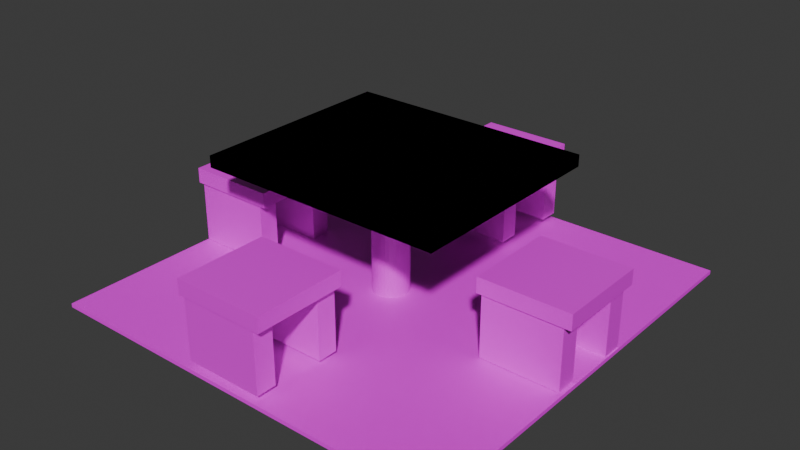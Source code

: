 # Source: MesaGrande.blend  (saved by Blender 5.0.119; exported with 4.5.12 LTS)
import bpy
from mathutils import Matrix  # noqa: F401  (used for matrix-valued properties, if any)

bpy.ops.wm.read_factory_settings(use_empty=True)
scene = bpy.context.scene
scene.name = 'Scene'

# ---- collections
col_collection = bpy.data.collections.new('Collection'); scene.collection.children.link(col_collection)

# ---- images (referenced by path relative to the original .blend; pixels are not part of the script)
import os
ASSET_DIR = os.environ.get("B2B_ASSET_DIR", "")  # directory of the original .blend (textures are referenced by path, not embedded)
HERE = os.path.dirname(os.path.abspath(__file__))  # packed textures are extracted next to this script under _unpacked/

def load_image(name, relpath, width, height, colorspace="sRGB"):
    """Load a texture the original file referenced (path relative to the .blend, or extracted next to this script)."""
    p = next((c for c in (os.path.join(HERE, relpath), os.path.join(ASSET_DIR, relpath)) if relpath and os.path.exists(c)), "")
    if p:
        img = bpy.data.images.load(p, check_existing=True)
        img.name = name
    else:  # same state as the original file: an image datablock whose file is absent (Cycles renders it pink)
        img = bpy.data.images.new(name, width, height)
        img.source = "FILE"
        img.filepath = "//" + (relpath or name)
    img.colorspace_settings.name = colorspace
    return img
img_concreto_jpg = load_image('concreto.jpg', 'concreto.jpg', 1024, 1024, 'sRGB')
img_pngtree_brown_wood_texture_background_image_551539_jpg = load_image('pngtree-brown-wood-texture-background-image_551539.jpg', 'pngtree-brown-wood-texture-background-image_551539.jpg', 1024, 1024, 'sRGB')

# ---- materials (node trees are filled in below, after node groups)
mat_material_002 = bpy.data.materials.new('Material.002')
mat_material_002.alpha_threshold = 0.0
mat_material_002.use_backface_culling_lightprobe_volume = False
mat_material_002.roughness = 0.5
mat_material_002.line_color = (0.0, 0.0, 0.0, 1.0)
mat_material_001 = bpy.data.materials.new('Material.001')
mat_material_001.alpha_threshold = 0.0
mat_material_001.use_backface_culling_lightprobe_volume = False
mat_material_001.roughness = 0.5
mat_material_001.line_color = (0.0, 0.0, 0.0, 1.0)

# ---- material node trees
mat_material_002.use_nodes = True; mat_material_002.node_tree.nodes.clear()
_N = mat_material_002.node_tree.nodes; _L = mat_material_002.node_tree.links
n0 = _N.new('ShaderNodeOutputMaterial'); n0.name = 'Material Output'; n0.location = (200, 100)
n1 = _N.new('ShaderNodeBsdfPrincipled'); n1.name = 'Principled BSDF'; n1.location = (-200, 100)
n1.inputs[3].default_value = 1.8
n2 = _N.new('ShaderNodeTexImage'); n2.name = 'Image Texture'; n2.location = (-490, 71)
n2.image = img_concreto_jpg
_L.new(n1.outputs[0], n0.inputs[0])
_L.new(n2.outputs[0], n1.inputs[0])
n0.is_active_output = True
mat_material_001.use_nodes = True; mat_material_001.node_tree.nodes.clear()
_N = mat_material_001.node_tree.nodes; _L = mat_material_001.node_tree.links
n0 = _N.new('ShaderNodeOutputMaterial'); n0.name = 'Material Output'; n0.location = (200, 100)
n1 = _N.new('ShaderNodeBsdfPrincipled'); n1.name = 'Principled BSDF'; n1.location = (-200, 100)
n2 = _N.new('ShaderNodeTexImage'); n2.name = 'Image Texture'; n2.location = (-490, 71)
n2.image = img_pngtree_brown_wood_texture_background_image_551539_jpg
_L.new(n1.outputs[0], n0.inputs[0])
_L.new(n2.outputs[0], n1.inputs[0])
n0.is_active_output = True

# ---- world
world_world = bpy.data.worlds.new('World'); scene.world = world_world
world_world.use_nodes = True; world_world.node_tree.nodes.clear()
_N = world_world.node_tree.nodes; _L = world_world.node_tree.links
n0 = _N.new('ShaderNodeOutputWorld'); n0.name = 'World Output'; n0.location = (200, 100)
n1 = _N.new('ShaderNodeBackground'); n1.name = 'Background'; n1.location = (-200, 100)
n1.inputs[0].default_value = (0.05088, 0.05088, 0.05088, 1.0)
_L.new(n1.outputs[0], n0.inputs[0])
n0.is_active_output = True
world_world.color = (0.05088, 0.05088, 0.05088)
world_world.sun_shadow_jitter_overblur = 0.0

# ---- meshes
me_cylinder = bpy.data.meshes.new('Cylinder')
me_cylinder.from_pydata([(0.0, 1.0, -1.0), (0.0, 1.0, 1.0), (0.1951, 0.9808, -1.0), (0.1951, 0.9808, 1.0), (0.3827, 0.9239, -1.0), (0.3827, 0.9239, 1.0), (0.5556, 0.8315, -1.0), (0.5556, 0.8315, 1.0), (0.7071, 0.7071, -1.0), (0.7071, 0.7071, 1.0), (0.8315, 0.5556, -1.0), (0.8315, 0.5556, 1.0), (0.9239, 0.3827, -1.0), (0.9239, 0.3827, 1.0), (0.9808, 0.1951, -1.0), (0.9808, 0.1951, 1.0), (1.0, 0.0, -1.0), (1.0, 0.0, 1.0), (0.9808, -0.1951, -1.0), (0.9808, -0.1951, 1.0), (0.9239, -0.3827, -1.0), (0.9239, -0.3827, 1.0), (0.8315, -0.5556, -1.0), (0.8315, -0.5556, 1.0), (0.7071, -0.7071, -1.0), (0.7071, -0.7071, 1.0), (0.5556, -0.8315, -1.0), (0.5556, -0.8315, 1.0), (0.3827, -0.9239, -1.0), (0.3827, -0.9239, 1.0), (0.1951, -0.9808, -1.0), (0.1951, -0.9808, 1.0), (0.0, -1.0, -1.0), (0.0, -1.0, 1.0), (-0.1951, -0.9808, -1.0), (-0.1951, -0.9808, 1.0), (-0.3827, -0.9239, -1.0), (-0.3827, -0.9239, 1.0), (-0.5556, -0.8315, -1.0), (-0.5556, -0.8315, 1.0), (-0.7071, -0.7071, -1.0), (-0.7071, -0.7071, 1.0), (-0.8315, -0.5556, -1.0), (-0.8315, -0.5556, 1.0), (-0.9239, -0.3827, -1.0), (-0.9239, -0.3827, 1.0), (-0.9808, -0.1951, -1.0), (-0.9808, -0.1951, 1.0), (-1.0, 0.0, -1.0), (-1.0, 0.0, 1.0), (-0.9808, 0.1951, -1.0), (-0.9808, 0.1951, 1.0), (-0.9239, 0.3827, -1.0), (-0.9239, 0.3827, 1.0), (-0.8315, 0.5556, -1.0), (-0.8315, 0.5556, 1.0), (-0.7071, 0.7071, -1.0), (-0.7071, 0.7071, 1.0), (-0.5556, 0.8315, -1.0), (-0.5556, 0.8315, 1.0), (-0.3827, 0.9239, -1.0), (-0.3827, 0.9239, 1.0), (-0.1951, 0.9808, -1.0), (-0.1951, 0.9808, 1.0)], [], [(0, 1, 3, 2), (2, 3, 5, 4), (4, 5, 7, 6), (6, 7, 9, 8), (8, 9, 11, 10), (10, 11, 13, 12), (12, 13, 15, 14), (14, 15, 17, 16), (16, 17, 19, 18), (18, 19, 21, 20), (20, 21, 23, 22), (22, 23, 25, 24), (24, 25, 27, 26), (26, 27, 29, 28), (28, 29, 31, 30), (30, 31, 33, 32), (32, 33, 35, 34), (34, 35, 37, 36), (36, 37, 39, 38), (38, 39, 41, 40), (40, 41, 43, 42), (42, 43, 45, 44), (44, 45, 47, 46), (46, 47, 49, 48), (48, 49, 51, 50), (50, 51, 53, 52), (52, 53, 55, 54), (54, 55, 57, 56), (56, 57, 59, 58), (58, 59, 61, 60), (3, 1, 63, 61, 59, 57, 55, 53, 51, 49, 47, 45, 43, 41, 39, 37, 35, 33, 31, 29, 27, 25, 23, 21, 19, 17, 15, 13, 11, 9, 7, 5), (60, 61, 63, 62), (62, 63, 1, 0), (0, 2, 4, 6, 8, 10, 12, 14, 16, 18, 20, 22, 24, 26, 28, 30, 32, 34, 36, 38, 40, 42, 44, 46, 48, 50, 52, 54, 56, 58, 60, 62)])
_uv = me_cylinder.uv_layers.new(name='UVMap')
_uv.uv.foreach_set('vector', [1.0, 0.5, 1.0, 1.0, 0.9688, 1.0, 0.9688, 0.5, 0.9688, 0.5, 0.9688, 1.0, 0.9375, 1.0, 0.9375, 0.5, 0.9375, 0.5, 0.9375, 1.0, 0.9062, 1.0, 0.9062, 0.5, 0.9062, 0.5, 0.9062, 1.0, 0.875, 1.0, 0.875, 0.5, 0.875, 0.5, 0.875, 1.0, 0.8438, 1.0, 0.8438, 0.5, 0.8438, 0.5, 0.8438, 1.0, 0.8125, 1.0, 0.8125, 0.5, 0.8125, 0.5, 0.8125, 1.0, 0.7812, 1.0, 0.7812, 0.5, 0.7812, 0.5, 0.7812, 1.0, 0.75, 1.0, 0.75, 0.5, 0.75, 0.5, 0.75, 1.0, 0.7188, 1.0, 0.7188, 0.5, 0.7188, 0.5, 0.7188, 1.0, 0.6875, 1.0, 0.6875, 0.5, 0.6875, 0.5, 0.6875, 1.0, 0.6562, 1.0, 0.6562, 0.5, 0.6562, 0.5, 0.6562, 1.0, 0.625, 1.0, 0.625, 0.5, 0.625, 0.5, 0.625, 1.0, 0.5938, 1.0, 0.5938, 0.5, 0.5938, 0.5, 0.5938, 1.0, 0.5625, 1.0, 0.5625, 0.5, 0.5625, 0.5, 0.5625, 1.0, 0.5312, 1.0, 0.5312, 0.5, 0.5312, 0.5, 0.5312, 1.0, 0.5, 1.0, 0.5, 0.5, 0.5, 0.5, 0.5, 1.0, 0.4688, 1.0, 0.4688, 0.5, 0.4688, 0.5, 0.4688, 1.0, 0.4375, 1.0, 0.4375, 0.5, 0.4375, 0.5, 0.4375, 1.0, 0.4062, 1.0, 0.4062, 0.5, 0.4062, 0.5, 0.4062, 1.0, 0.375, 1.0, 0.375, 0.5, 0.375, 0.5, 0.375, 1.0, 0.3438, 1.0, 0.3438, 0.5, 0.3438, 0.5, 0.3438, 1.0, 0.3125, 1.0, 0.3125, 0.5, 0.3125, 0.5, 0.3125, 1.0, 0.2812, 1.0, 0.2812, 0.5, 0.2812, 0.5, 0.2812, 1.0, 0.25, 1.0, 0.25, 0.5, 0.25, 0.5, 0.25, 1.0, 0.2188, 1.0, 0.2188, 0.5, 0.2188, 0.5, 0.2188, 1.0, 0.1875, 1.0, 0.1875, 0.5, 0.1875, 0.5, 0.1875, 1.0, 0.1562, 1.0, 0.1562, 0.5, 0.1562, 0.5, 0.1562, 1.0, 0.125, 1.0, 0.125, 0.5, 0.125, 0.5, 0.125, 1.0, 0.09375, 1.0, 0.09375, 0.5, 0.09375, 0.5, 0.09375, 1.0, 0.0625, 1.0, 0.0625, 0.5, 0.2968, 0.4854, 0.25, 0.49, 0.2032, 0.4854, 0.1582, 0.4717, 0.1167, 0.4496, 0.08029, 0.4197, 0.05045, 0.3833, 0.02827, 0.3418, 0.01461, 0.2968, 0.01, 0.25, 0.01461, 0.2032, 0.02827, 0.1582, 0.05045, 0.1167, 0.08029, 0.08029, 0.1167, 0.05045, 0.1582, 0.02827, 0.2032, 0.01461, 0.25, 0.01, 0.2968, 0.01461, 0.3418, 0.02827, 0.3833, 0.05045, 0.4197, 0.08029, 0.4496, 0.1167, 0.4717, 0.1582, 0.4854, 0.2032, 0.49, 0.25, 0.4854, 0.2968, 0.4717, 0.3418, 0.4496, 0.3833, 0.4197, 0.4197, 0.3833, 0.4496, 0.3418, 0.4717, 0.0625, 0.5, 0.0625, 1.0, 0.03125, 1.0, 0.03125, 0.5, 0.03125, 0.5, 0.03125, 1.0, 0.0, 1.0, 0.0, 0.5, 0.75, 0.49, 0.7968, 0.4854, 0.8418, 0.4717, 0.8833, 0.4496, 0.9197, 0.4197, 0.9496, 0.3833, 0.9717, 0.3418, 0.9854, 0.2968, 0.99, 0.25, 0.9854, 0.2032, 0.9717, 0.1582, 0.9496, 0.1167, 0.9197, 0.08029, 0.8833, 0.05045, 0.8418, 0.02827, 0.7968, 0.01461, 0.75, 0.01, 0.7032, 0.01461, 0.6582, 0.02827, 0.6167, 0.05045, 0.5803, 0.08029, 0.5504, 0.1167, 0.5283, 0.1582, 0.5146, 0.2032, 0.51, 0.25, 0.5146, 0.2968, 0.5283, 0.3418, 0.5504, 0.3833, 0.5803, 0.4197, 0.6167, 0.4496, 0.6582, 0.4717, 0.7032, 0.4854])
me_cylinder.materials.append(mat_material_002)
me_cylinder.update()
me_cube_026 = bpy.data.meshes.new('Cube.026')
me_cube_026.from_pydata([(1.0, 1.0, 1.0), (1.0, 1.0, -1.0), (1.0, -1.0, 1.0), (1.0, -1.0, -1.0), (-1.0, 1.0, 1.0), (-1.0, 1.0, -1.0), (-1.0, -1.0, 1.0), (-1.0, -1.0, -1.0)], [], [(0, 4, 6, 2), (3, 2, 6, 7), (7, 6, 4, 5), (5, 1, 3, 7), (1, 0, 2, 3), (5, 4, 0, 1)])
_uv = me_cube_026.uv_layers.new(name='UVMap')
_uv.uv.foreach_set('vector', [0.625, 0.5, 0.875, 0.5, 0.875, 0.75, 0.625, 0.75, 0.375, 0.75, 0.625, 0.75, 0.625, 1.0, 0.375, 1.0, 0.375, 0.0, 0.625, 0.0, 0.625, 0.25, 0.375, 0.25, 0.125, 0.5, 0.375, 0.5, 0.375, 0.75, 0.125, 0.75, 0.375, 0.5, 0.625, 0.5, 0.625, 0.75, 0.375, 0.75, 0.375, 0.25, 0.625, 0.25, 0.625, 0.5, 0.375, 0.5])
me_cube_026.materials.append(mat_material_001)
me_cube_026.use_mirror_vertex_groups = False
me_cube_026.update()
me_cube_025 = bpy.data.meshes.new('Cube.025')
me_cube_025.from_pydata([(1.0, 1.0, 1.0), (1.0, 1.0, -1.0), (1.0, -1.0, 1.0), (1.0, -1.0, -1.0), (-1.0, 1.0, 1.0), (-1.0, 1.0, -1.0), (-1.0, -1.0, 1.0), (-1.0, -1.0, -1.0)], [], [(0, 4, 6, 2), (3, 2, 6, 7), (7, 6, 4, 5), (5, 1, 3, 7), (1, 0, 2, 3), (5, 4, 0, 1)])
_uv = me_cube_025.uv_layers.new(name='UVMap')
_uv.uv.foreach_set('vector', [0.625, 0.5, 0.875, 0.5, 0.875, 0.75, 0.625, 0.75, 0.375, 0.75, 0.625, 0.75, 0.625, 1.0, 0.375, 1.0, 0.375, 0.0, 0.625, 0.0, 0.625, 0.25, 0.375, 0.25, 0.125, 0.5, 0.375, 0.5, 0.375, 0.75, 0.125, 0.75, 0.375, 0.5, 0.625, 0.5, 0.625, 0.75, 0.375, 0.75, 0.375, 0.25, 0.625, 0.25, 0.625, 0.5, 0.375, 0.5])
me_cube_025.materials.append(mat_material_002)
me_cube_025.use_mirror_vertex_groups = False
me_cube_025.update()
me_cube_024 = bpy.data.meshes.new('Cube.024')
me_cube_024.from_pydata([(-1.0, -1.0, -1.0), (-1.0, -1.0, 1.0), (-1.0, 1.0, -1.0), (-1.0, 1.0, 1.0), (1.0, -1.0, -1.0), (1.0, -1.0, 1.0), (1.0, 1.0, -1.0), (1.0, 1.0, 1.0)], [], [(0, 1, 3, 2), (2, 3, 7, 6), (6, 7, 5, 4), (4, 5, 1, 0), (2, 6, 4, 0), (7, 3, 1, 5)])
_uv = me_cube_024.uv_layers.new(name='UVMap')
_uv.uv.foreach_set('vector', [0.375, 0.0, 0.625, 0.0, 0.625, 0.25, 0.375, 0.25, 0.375, 0.25, 0.625, 0.25, 0.625, 0.5, 0.375, 0.5, 0.375, 0.5, 0.625, 0.5, 0.625, 0.75, 0.375, 0.75, 0.375, 0.75, 0.625, 0.75, 0.625, 1.0, 0.375, 1.0, 0.125, 0.5, 0.375, 0.5, 0.375, 0.75, 0.125, 0.75, 0.625, 0.5, 0.875, 0.5, 0.875, 0.75, 0.625, 0.75])
me_cube_024.materials.append(mat_material_002)
me_cube_024.update()
me_cube_023 = bpy.data.meshes.new('Cube.023')
me_cube_023.from_pydata([(-1.0, -1.0, -1.0), (-1.0, -1.0, 1.0), (-1.0, 1.0, -1.0), (-1.0, 1.0, 1.0), (1.0, -1.0, -1.0), (1.0, -1.0, 1.0), (1.0, 1.0, -1.0), (1.0, 1.0, 1.0)], [], [(0, 1, 3, 2), (2, 3, 7, 6), (6, 7, 5, 4), (4, 5, 1, 0), (2, 6, 4, 0), (7, 3, 1, 5)])
_uv = me_cube_023.uv_layers.new(name='UVMap')
_uv.uv.foreach_set('vector', [0.375, 0.0, 0.625, 0.0, 0.625, 0.25, 0.375, 0.25, 0.375, 0.25, 0.625, 0.25, 0.625, 0.5, 0.375, 0.5, 0.375, 0.5, 0.625, 0.5, 0.625, 0.75, 0.375, 0.75, 0.375, 0.75, 0.625, 0.75, 0.625, 1.0, 0.375, 1.0, 0.125, 0.5, 0.375, 0.5, 0.375, 0.75, 0.125, 0.75, 0.625, 0.5, 0.875, 0.5, 0.875, 0.75, 0.625, 0.75])
me_cube_023.materials.append(mat_material_002)
me_cube_023.update()
me_cube_022 = bpy.data.meshes.new('Cube.022')
me_cube_022.from_pydata([(1.0, 1.0, 1.0), (1.0, 1.0, -1.0), (1.0, -1.0, 1.0), (1.0, -1.0, -1.0), (-1.0, 1.0, 1.0), (-1.0, 1.0, -1.0), (-1.0, -1.0, 1.0), (-1.0, -1.0, -1.0)], [], [(0, 4, 6, 2), (3, 2, 6, 7), (7, 6, 4, 5), (5, 1, 3, 7), (1, 0, 2, 3), (5, 4, 0, 1)])
_uv = me_cube_022.uv_layers.new(name='UVMap')
_uv.uv.foreach_set('vector', [0.625, 0.5, 0.875, 0.5, 0.875, 0.75, 0.625, 0.75, 0.375, 0.75, 0.625, 0.75, 0.625, 1.0, 0.375, 1.0, 0.375, 0.0, 0.625, 0.0, 0.625, 0.25, 0.375, 0.25, 0.125, 0.5, 0.375, 0.5, 0.375, 0.75, 0.125, 0.75, 0.375, 0.5, 0.625, 0.5, 0.625, 0.75, 0.375, 0.75, 0.375, 0.25, 0.625, 0.25, 0.625, 0.5, 0.375, 0.5])
me_cube_022.materials.append(mat_material_002)
me_cube_022.use_mirror_vertex_groups = False
me_cube_022.update()
me_cube_021 = bpy.data.meshes.new('Cube.021')
me_cube_021.from_pydata([(-1.0, -1.0, -1.0), (-1.0, -1.0, 1.0), (-1.0, 1.0, -1.0), (-1.0, 1.0, 1.0), (1.0, -1.0, -1.0), (1.0, -1.0, 1.0), (1.0, 1.0, -1.0), (1.0, 1.0, 1.0)], [], [(0, 1, 3, 2), (2, 3, 7, 6), (6, 7, 5, 4), (4, 5, 1, 0), (2, 6, 4, 0), (7, 3, 1, 5)])
_uv = me_cube_021.uv_layers.new(name='UVMap')
_uv.uv.foreach_set('vector', [0.375, 0.0, 0.625, 0.0, 0.625, 0.25, 0.375, 0.25, 0.375, 0.25, 0.625, 0.25, 0.625, 0.5, 0.375, 0.5, 0.375, 0.5, 0.625, 0.5, 0.625, 0.75, 0.375, 0.75, 0.375, 0.75, 0.625, 0.75, 0.625, 1.0, 0.375, 1.0, 0.125, 0.5, 0.375, 0.5, 0.375, 0.75, 0.125, 0.75, 0.625, 0.5, 0.875, 0.5, 0.875, 0.75, 0.625, 0.75])
me_cube_021.materials.append(mat_material_002)
me_cube_021.update()
me_cube_020 = bpy.data.meshes.new('Cube.020')
me_cube_020.from_pydata([(-1.0, -1.0, -1.0), (-1.0, -1.0, 1.0), (-1.0, 1.0, -1.0), (-1.0, 1.0, 1.0), (1.0, -1.0, -1.0), (1.0, -1.0, 1.0), (1.0, 1.0, -1.0), (1.0, 1.0, 1.0)], [], [(0, 1, 3, 2), (2, 3, 7, 6), (6, 7, 5, 4), (4, 5, 1, 0), (2, 6, 4, 0), (7, 3, 1, 5)])
_uv = me_cube_020.uv_layers.new(name='UVMap')
_uv.uv.foreach_set('vector', [0.375, 0.0, 0.625, 0.0, 0.625, 0.25, 0.375, 0.25, 0.375, 0.25, 0.625, 0.25, 0.625, 0.5, 0.375, 0.5, 0.375, 0.5, 0.625, 0.5, 0.625, 0.75, 0.375, 0.75, 0.375, 0.75, 0.625, 0.75, 0.625, 1.0, 0.375, 1.0, 0.125, 0.5, 0.375, 0.5, 0.375, 0.75, 0.125, 0.75, 0.625, 0.5, 0.875, 0.5, 0.875, 0.75, 0.625, 0.75])
me_cube_020.materials.append(mat_material_002)
me_cube_020.update()
me_cube_019 = bpy.data.meshes.new('Cube.019')
me_cube_019.from_pydata([(1.0, 1.0, 1.0), (1.0, 1.0, -1.0), (1.0, -1.0, 1.0), (1.0, -1.0, -1.0), (-1.0, 1.0, 1.0), (-1.0, 1.0, -1.0), (-1.0, -1.0, 1.0), (-1.0, -1.0, -1.0)], [], [(0, 4, 6, 2), (3, 2, 6, 7), (7, 6, 4, 5), (5, 1, 3, 7), (1, 0, 2, 3), (5, 4, 0, 1)])
_uv = me_cube_019.uv_layers.new(name='UVMap')
_uv.uv.foreach_set('vector', [0.625, 0.5, 0.875, 0.5, 0.875, 0.75, 0.625, 0.75, 0.375, 0.75, 0.625, 0.75, 0.625, 1.0, 0.375, 1.0, 0.375, 0.0, 0.625, 0.0, 0.625, 0.25, 0.375, 0.25, 0.125, 0.5, 0.375, 0.5, 0.375, 0.75, 0.125, 0.75, 0.375, 0.5, 0.625, 0.5, 0.625, 0.75, 0.375, 0.75, 0.375, 0.25, 0.625, 0.25, 0.625, 0.5, 0.375, 0.5])
me_cube_019.materials.append(mat_material_002)
me_cube_019.use_mirror_vertex_groups = False
me_cube_019.update()
me_cube_018 = bpy.data.meshes.new('Cube.018')
me_cube_018.from_pydata([(-1.0, -1.0, -1.0), (-1.0, -1.0, 1.0), (-1.0, 1.0, -1.0), (-1.0, 1.0, 1.0), (1.0, -1.0, -1.0), (1.0, -1.0, 1.0), (1.0, 1.0, -1.0), (1.0, 1.0, 1.0)], [], [(0, 1, 3, 2), (2, 3, 7, 6), (6, 7, 5, 4), (4, 5, 1, 0), (2, 6, 4, 0), (7, 3, 1, 5)])
_uv = me_cube_018.uv_layers.new(name='UVMap')
_uv.uv.foreach_set('vector', [0.375, 0.0, 0.625, 0.0, 0.625, 0.25, 0.375, 0.25, 0.375, 0.25, 0.625, 0.25, 0.625, 0.5, 0.375, 0.5, 0.375, 0.5, 0.625, 0.5, 0.625, 0.75, 0.375, 0.75, 0.375, 0.75, 0.625, 0.75, 0.625, 1.0, 0.375, 1.0, 0.125, 0.5, 0.375, 0.5, 0.375, 0.75, 0.125, 0.75, 0.625, 0.5, 0.875, 0.5, 0.875, 0.75, 0.625, 0.75])
me_cube_018.materials.append(mat_material_002)
me_cube_018.update()
me_cube_017 = bpy.data.meshes.new('Cube.017')
me_cube_017.from_pydata([(-1.0, -1.0, -1.0), (-1.0, -1.0, 1.0), (-1.0, 1.0, -1.0), (-1.0, 1.0, 1.0), (1.0, -1.0, -1.0), (1.0, -1.0, 1.0), (1.0, 1.0, -1.0), (1.0, 1.0, 1.0)], [], [(0, 1, 3, 2), (2, 3, 7, 6), (6, 7, 5, 4), (4, 5, 1, 0), (2, 6, 4, 0), (7, 3, 1, 5)])
_uv = me_cube_017.uv_layers.new(name='UVMap')
_uv.uv.foreach_set('vector', [0.375, 0.0, 0.625, 0.0, 0.625, 0.25, 0.375, 0.25, 0.375, 0.25, 0.625, 0.25, 0.625, 0.5, 0.375, 0.5, 0.375, 0.5, 0.625, 0.5, 0.625, 0.75, 0.375, 0.75, 0.375, 0.75, 0.625, 0.75, 0.625, 1.0, 0.375, 1.0, 0.125, 0.5, 0.375, 0.5, 0.375, 0.75, 0.125, 0.75, 0.625, 0.5, 0.875, 0.5, 0.875, 0.75, 0.625, 0.75])
me_cube_017.materials.append(mat_material_002)
me_cube_017.update()
me_cube_016 = bpy.data.meshes.new('Cube.016')
me_cube_016.from_pydata([(1.0, 1.0, 1.0), (1.0, 1.0, -1.0), (1.0, -1.0, 1.0), (1.0, -1.0, -1.0), (-1.0, 1.0, 1.0), (-1.0, 1.0, -1.0), (-1.0, -1.0, 1.0), (-1.0, -1.0, -1.0)], [], [(0, 4, 6, 2), (3, 2, 6, 7), (7, 6, 4, 5), (5, 1, 3, 7), (1, 0, 2, 3), (5, 4, 0, 1)])
_uv = me_cube_016.uv_layers.new(name='UVMap')
_uv.uv.foreach_set('vector', [0.625, 0.5, 0.875, 0.5, 0.875, 0.75, 0.625, 0.75, 0.375, 0.75, 0.625, 0.75, 0.625, 1.0, 0.375, 1.0, 0.375, 0.0, 0.625, 0.0, 0.625, 0.25, 0.375, 0.25, 0.125, 0.5, 0.375, 0.5, 0.375, 0.75, 0.125, 0.75, 0.375, 0.5, 0.625, 0.5, 0.625, 0.75, 0.375, 0.75, 0.375, 0.25, 0.625, 0.25, 0.625, 0.5, 0.375, 0.5])
me_cube_016.materials.append(mat_material_002)
me_cube_016.use_mirror_vertex_groups = False
me_cube_016.update()
me_cube_015 = bpy.data.meshes.new('Cube.015')
me_cube_015.from_pydata([(-1.0, -1.0, -1.0), (-1.0, -1.0, 1.0), (-1.0, 1.0, -1.0), (-1.0, 1.0, 1.0), (1.0, -1.0, -1.0), (1.0, -1.0, 1.0), (1.0, 1.0, -1.0), (1.0, 1.0, 1.0)], [], [(0, 1, 3, 2), (2, 3, 7, 6), (6, 7, 5, 4), (4, 5, 1, 0), (2, 6, 4, 0), (7, 3, 1, 5)])
_uv = me_cube_015.uv_layers.new(name='UVMap')
_uv.uv.foreach_set('vector', [0.375, 0.0, 0.625, 0.0, 0.625, 0.25, 0.375, 0.25, 0.375, 0.25, 0.625, 0.25, 0.625, 0.5, 0.375, 0.5, 0.375, 0.5, 0.625, 0.5, 0.625, 0.75, 0.375, 0.75, 0.375, 0.75, 0.625, 0.75, 0.625, 1.0, 0.375, 1.0, 0.125, 0.5, 0.375, 0.5, 0.375, 0.75, 0.125, 0.75, 0.625, 0.5, 0.875, 0.5, 0.875, 0.75, 0.625, 0.75])
me_cube_015.materials.append(mat_material_002)
me_cube_015.update()
me_cube_014 = bpy.data.meshes.new('Cube.014')
me_cube_014.from_pydata([(-1.0, -1.0, -1.0), (-1.0, -1.0, 1.0), (-1.0, 1.0, -1.0), (-1.0, 1.0, 1.0), (1.0, -1.0, -1.0), (1.0, -1.0, 1.0), (1.0, 1.0, -1.0), (1.0, 1.0, 1.0)], [], [(0, 1, 3, 2), (2, 3, 7, 6), (6, 7, 5, 4), (4, 5, 1, 0), (2, 6, 4, 0), (7, 3, 1, 5)])
_uv = me_cube_014.uv_layers.new(name='UVMap')
_uv.uv.foreach_set('vector', [0.375, 0.0, 0.625, 0.0, 0.625, 0.25, 0.375, 0.25, 0.375, 0.25, 0.625, 0.25, 0.625, 0.5, 0.375, 0.5, 0.375, 0.5, 0.625, 0.5, 0.625, 0.75, 0.375, 0.75, 0.375, 0.75, 0.625, 0.75, 0.625, 1.0, 0.375, 1.0, 0.125, 0.5, 0.375, 0.5, 0.375, 0.75, 0.125, 0.75, 0.625, 0.5, 0.875, 0.5, 0.875, 0.75, 0.625, 0.75])
me_cube_014.materials.append(mat_material_002)
me_cube_014.update()
me_cube_013 = bpy.data.meshes.new('Cube.013')
me_cube_013.from_pydata([(1.0, 1.0, 1.0), (1.0, 1.0, -1.0), (1.0, -1.0, 1.0), (1.0, -1.0, -1.0), (-1.0, 1.0, 1.0), (-1.0, 1.0, -1.0), (-1.0, -1.0, 1.0), (-1.0, -1.0, -1.0)], [], [(0, 4, 6, 2), (3, 2, 6, 7), (7, 6, 4, 5), (5, 1, 3, 7), (1, 0, 2, 3), (5, 4, 0, 1)])
_uv = me_cube_013.uv_layers.new(name='UVMap')
_uv.uv.foreach_set('vector', [0.625, 0.5, 0.875, 0.5, 0.875, 0.75, 0.625, 0.75, 0.375, 0.75, 0.625, 0.75, 0.625, 1.0, 0.375, 1.0, 0.375, 0.0, 0.625, 0.0, 0.625, 0.25, 0.375, 0.25, 0.125, 0.5, 0.375, 0.5, 0.375, 0.75, 0.125, 0.75, 0.375, 0.5, 0.625, 0.5, 0.625, 0.75, 0.375, 0.75, 0.375, 0.25, 0.625, 0.25, 0.625, 0.5, 0.375, 0.5])
me_cube_013.materials.append(mat_material_002)
me_cube_013.use_mirror_vertex_groups = False
me_cube_013.update()
me_cube_012 = bpy.data.meshes.new('Cube.012')
me_cube_012.from_pydata([(1.0, 1.0, 1.0), (1.0, 1.0, -1.0), (1.0, -1.0, 1.0), (1.0, -1.0, -1.0), (-1.0, 1.0, 1.0), (-1.0, 1.0, -1.0), (-1.0, -1.0, 1.0), (-1.0, -1.0, -1.0)], [], [(0, 4, 6, 2), (3, 2, 6, 7), (7, 6, 4, 5), (5, 1, 3, 7), (1, 0, 2, 3), (5, 4, 0, 1)])
_uv = me_cube_012.uv_layers.new(name='UVMap')
_uv.uv.foreach_set('vector', [0.625, 0.5, 0.875, 0.5, 0.875, 0.75, 0.625, 0.75, 0.375, 0.75, 0.625, 0.75, 0.625, 1.0, 0.375, 1.0, 0.375, 0.0, 0.625, 0.0, 0.625, 0.25, 0.375, 0.25, 0.125, 0.5, 0.375, 0.5, 0.375, 0.75, 0.125, 0.75, 0.375, 0.5, 0.625, 0.5, 0.625, 0.75, 0.375, 0.75, 0.375, 0.25, 0.625, 0.25, 0.625, 0.5, 0.375, 0.5])
me_cube_012.materials.append(mat_material_002)
me_cube_012.use_mirror_vertex_groups = False
me_cube_012.update()

# ---- objects
ob_cylinder = bpy.data.objects.new('Cylinder', me_cylinder)
ob_cube_025 = bpy.data.objects.new('Cube.025', me_cube_026)
ob_cube_024 = bpy.data.objects.new('Cube.024', me_cube_025)
ob_cube_023 = bpy.data.objects.new('Cube.023', me_cube_024)
ob_cube_022 = bpy.data.objects.new('Cube.022', me_cube_023)
ob_cube_021 = bpy.data.objects.new('Cube.021', me_cube_022)
ob_cube_020 = bpy.data.objects.new('Cube.020', me_cube_021)
ob_cube_019 = bpy.data.objects.new('Cube.019', me_cube_020)
ob_cube_018 = bpy.data.objects.new('Cube.018', me_cube_019)
ob_cube_017 = bpy.data.objects.new('Cube.017', me_cube_018)
ob_cube_016 = bpy.data.objects.new('Cube.016', me_cube_017)
ob_cube_015 = bpy.data.objects.new('Cube.015', me_cube_016)
ob_cube_014 = bpy.data.objects.new('Cube.014', me_cube_015)
ob_cube_013 = bpy.data.objects.new('Cube.013', me_cube_014)
ob_cube_012 = bpy.data.objects.new('Cube.012', me_cube_013)
ob_cube_011 = bpy.data.objects.new('Cube.011', me_cube_012)

# ---- transforms, parenting, visibility, modifiers, constraints
ob_cylinder.location = (-0.4989, 11.18, 0.4912)
ob_cylinder.scale = (0.3214, 0.3216, 1.14)
ob_cube_025.location = (-0.4212, 11.3, -0.604)
ob_cube_025.scale = (3.741, 3.824, 0.03453)
ob_cube_025.lock_rotations_4d = False
ob_cube_025.empty_display_type = 'ARROWS'
ob_cube_025.lineart.crease_threshold = 0.0
ob_cube_024.location = (-0.4655, 11.24, 1.724)
ob_cube_024.scale = (2.214, 1.87, 0.1038)
ob_cube_024.lock_rotations_4d = False
ob_cube_024.empty_display_type = 'ARROWS'
ob_cube_024.lineart.crease_threshold = 0.0
ob_cube_023.location = (2.592, 11.84, -0.007689)
ob_cube_023.scale = (0.7059, 0.1812, 0.5753)
ob_cube_022.location = (2.555, 10.62, 0.01752)
ob_cube_022.scale = (0.7059, 0.1812, 0.5753)
ob_cube_021.location = (2.592, 11.23, 0.6887)
ob_cube_021.scale = (0.8114, 0.8307, 0.1383)
ob_cube_021.lock_rotations_4d = False
ob_cube_021.empty_display_type = 'ARROWS'
ob_cube_021.lineart.crease_threshold = 0.0
ob_cube_020.location = (-0.506, 14.86, 0.1434)
ob_cube_020.scale = (0.7059, 0.1812, 0.5753)
ob_cube_019.location = (-0.5426, 13.63, 0.1686)
ob_cube_019.scale = (0.7059, 0.1812, 0.5753)
ob_cube_018.location = (-0.5057, 14.24, 0.8398)
ob_cube_018.scale = (0.8114, 0.8307, 0.1383)
ob_cube_018.lock_rotations_4d = False
ob_cube_018.empty_display_type = 'ARROWS'
ob_cube_018.lineart.crease_threshold = 0.0
ob_cube_017.location = (-3.408, 11.81, -0.009955)
ob_cube_017.scale = (0.7059, 0.1812, 0.5753)
ob_cube_016.location = (-3.444, 10.59, 0.01526)
ob_cube_016.scale = (0.7059, 0.1812, 0.5753)
ob_cube_015.location = (-3.407, 11.2, 0.6864)
ob_cube_015.scale = (0.8114, 0.8307, 0.1383)
ob_cube_015.lock_rotations_4d = False
ob_cube_015.empty_display_type = 'ARROWS'
ob_cube_015.lineart.crease_threshold = 0.0
ob_cube_014.location = (-0.5288, 8.924, 0.1035)
ob_cube_014.scale = (0.7059, 0.1812, 0.5753)
ob_cube_013.location = (-0.5654, 7.699, 0.1288)
ob_cube_013.scale = (0.7059, 0.1812, 0.5753)
ob_cube_012.location = (-0.5286, 8.312, 0.7999)
ob_cube_012.scale = (0.8114, 0.8307, 0.1383)
ob_cube_012.lock_rotations_4d = False
ob_cube_012.empty_display_type = 'ARROWS'
ob_cube_012.lineart.crease_threshold = 0.0
ob_cube_011.location = (-0.4655, 11.24, 1.724)
ob_cube_011.scale = (2.214, 1.87, 0.1038)
ob_cube_011.lock_rotations_4d = False
ob_cube_011.empty_display_type = 'ARROWS'
ob_cube_011.lineart.crease_threshold = 0.0

# ---- collection membership
col_collection.objects.link(ob_cylinder)
col_collection.objects.link(ob_cube_025)
col_collection.objects.link(ob_cube_024)
col_collection.objects.link(ob_cube_023)
col_collection.objects.link(ob_cube_022)
col_collection.objects.link(ob_cube_021)
col_collection.objects.link(ob_cube_020)
col_collection.objects.link(ob_cube_019)
col_collection.objects.link(ob_cube_018)
col_collection.objects.link(ob_cube_017)
col_collection.objects.link(ob_cube_016)
col_collection.objects.link(ob_cube_015)
col_collection.objects.link(ob_cube_014)
col_collection.objects.link(ob_cube_013)
col_collection.objects.link(ob_cube_012)
col_collection.objects.link(ob_cube_011)

# ---- scene / render settings (as saved in the file)
scene.frame_start = 1; scene.frame_end = 250; scene.frame_set(2)
scene.render.engine = 'BLENDER_EEVEE_NEXT'
scene.render.bake_bias = 0.0
scene.render.bake_samples = 0
scene.cycles.sampling_pattern = 'TABULATED_SOBOL'
scene.eevee.use_volume_custom_range = False
bpy.context.view_layer.update()

# ---- added for rendering (the .blend has no active camera and no usable light): camera, sun
cam_auto = bpy.data.cameras.new('AutoCamera')
cam_auto.lens = 50.0
cam_auto.sensor_width = 36.0
cam_auto.clip_end = 1000.0
ob_auto_camera = bpy.data.objects.new('AutoCamera', cam_auto)
scene.collection.objects.link(ob_auto_camera)
ob_auto_camera.location = (9.84222, -1.00048, 8.78937)
ob_auto_camera.rotation_euler = (1.09748, -7.21219e-08, 0.694738)
scene.camera = ob_auto_camera
light_auto_sun = bpy.data.lights.new('AutoSun', 'SUN')
light_auto_sun.energy = 3.0
light_auto_sun.angle = 0.0523599
ob_auto_sun = bpy.data.objects.new('AutoSun', light_auto_sun)
scene.collection.objects.link(ob_auto_sun)
ob_auto_sun.rotation_euler = (0.872665, 0.174533, 0.523599)
bpy.context.view_layer.update()
